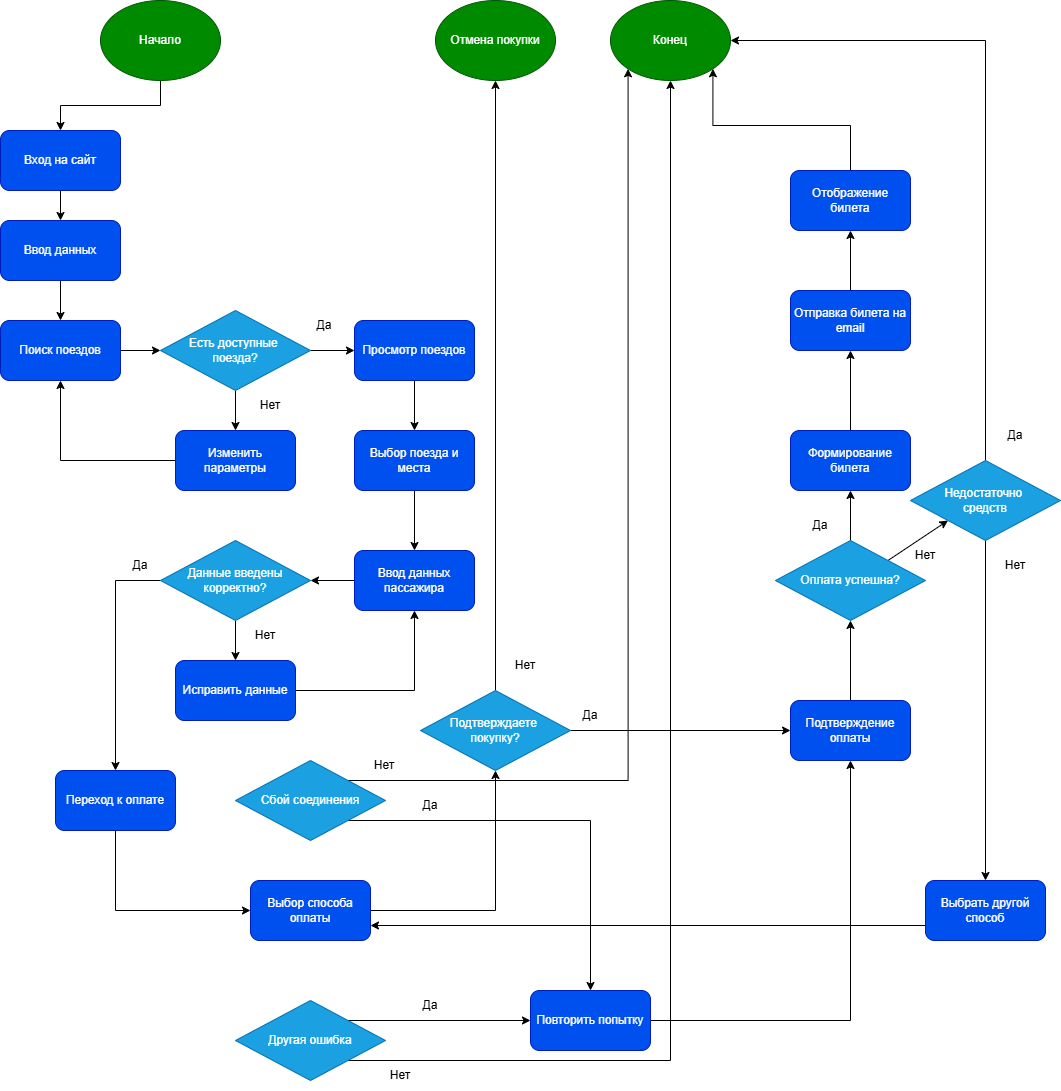

The diagram above was exported from draw.io. Its source (the exported page's mxGraphModel, read from the mxfile embedded in the PNG):
<mxGraphModel dx="1796" dy="1224" grid="1" gridSize="10" guides="1" tooltips="1" connect="1" arrows="1" fold="1" page="1" pageScale="1" pageWidth="827" pageHeight="1169" math="0" shadow="0">
  <root>
    <mxCell id="0" />
    <mxCell id="1" parent="0" />
    <mxCell id="SghU5PVP3FLsbK6uYtVO-7" edge="1" parent="1" source="SghU5PVP3FLsbK6uYtVO-1" style="edgeStyle=orthogonalEdgeStyle;rounded=0;orthogonalLoop=1;jettySize=auto;html=1;exitX=0.5;exitY=1;exitDx=0;exitDy=0;entryX=0.5;entryY=0;entryDx=0;entryDy=0;" target="SghU5PVP3FLsbK6uYtVO-2">
      <mxGeometry relative="1" as="geometry" />
    </mxCell>
    <mxCell id="SghU5PVP3FLsbK6uYtVO-1" parent="1" style="ellipse;whiteSpace=wrap;html=1;fillColor=#008a00;fontColor=#ffffff;strokeColor=#005700;" value="Начало" vertex="1">
      <mxGeometry height="80" width="120" x="160" y="150" as="geometry" />
    </mxCell>
    <mxCell id="SghU5PVP3FLsbK6uYtVO-8" edge="1" parent="1" source="SghU5PVP3FLsbK6uYtVO-2" style="edgeStyle=orthogonalEdgeStyle;rounded=0;orthogonalLoop=1;jettySize=auto;html=1;exitX=0.5;exitY=1;exitDx=0;exitDy=0;entryX=0.5;entryY=0;entryDx=0;entryDy=0;" target="SghU5PVP3FLsbK6uYtVO-3">
      <mxGeometry relative="1" as="geometry" />
    </mxCell>
    <mxCell id="SghU5PVP3FLsbK6uYtVO-2" parent="1" style="rounded=1;whiteSpace=wrap;html=1;fillColor=#0050ef;fontColor=#ffffff;strokeColor=#001DBC;" value="Вход на сайт" vertex="1">
      <mxGeometry height="60" width="120" x="60" y="280" as="geometry" />
    </mxCell>
    <mxCell id="SghU5PVP3FLsbK6uYtVO-9" edge="1" parent="1" source="SghU5PVP3FLsbK6uYtVO-3" style="edgeStyle=orthogonalEdgeStyle;rounded=0;orthogonalLoop=1;jettySize=auto;html=1;exitX=0.5;exitY=1;exitDx=0;exitDy=0;entryX=0.5;entryY=0;entryDx=0;entryDy=0;" target="SghU5PVP3FLsbK6uYtVO-4">
      <mxGeometry relative="1" as="geometry" />
    </mxCell>
    <mxCell id="SghU5PVP3FLsbK6uYtVO-3" parent="1" style="rounded=1;whiteSpace=wrap;html=1;fillColor=#0050ef;fontColor=#ffffff;strokeColor=#001DBC;" value="Ввод данных" vertex="1">
      <mxGeometry height="60" width="120" x="60" y="370" as="geometry" />
    </mxCell>
    <mxCell id="SghU5PVP3FLsbK6uYtVO-6" edge="1" parent="1" source="SghU5PVP3FLsbK6uYtVO-4" style="edgeStyle=orthogonalEdgeStyle;rounded=0;orthogonalLoop=1;jettySize=auto;html=1;exitX=1;exitY=0.5;exitDx=0;exitDy=0;entryX=0;entryY=0.5;entryDx=0;entryDy=0;" target="SghU5PVP3FLsbK6uYtVO-5">
      <mxGeometry relative="1" as="geometry" />
    </mxCell>
    <mxCell id="SghU5PVP3FLsbK6uYtVO-4" parent="1" style="rounded=1;whiteSpace=wrap;html=1;fillColor=#0050ef;fontColor=#ffffff;strokeColor=#001DBC;" value="Поиск поездов" vertex="1">
      <mxGeometry height="60" width="120" x="60" y="470" as="geometry" />
    </mxCell>
    <mxCell id="SghU5PVP3FLsbK6uYtVO-11" edge="1" parent="1" source="SghU5PVP3FLsbK6uYtVO-5" style="edgeStyle=orthogonalEdgeStyle;rounded=0;orthogonalLoop=1;jettySize=auto;html=1;exitX=0.5;exitY=1;exitDx=0;exitDy=0;" target="SghU5PVP3FLsbK6uYtVO-10">
      <mxGeometry relative="1" as="geometry" />
    </mxCell>
    <mxCell id="SghU5PVP3FLsbK6uYtVO-16" edge="1" parent="1" source="SghU5PVP3FLsbK6uYtVO-5" style="edgeStyle=orthogonalEdgeStyle;rounded=0;orthogonalLoop=1;jettySize=auto;html=1;exitX=1;exitY=0.5;exitDx=0;exitDy=0;" target="SghU5PVP3FLsbK6uYtVO-13">
      <mxGeometry relative="1" as="geometry" />
    </mxCell>
    <mxCell id="SghU5PVP3FLsbK6uYtVO-5" parent="1" style="rhombus;whiteSpace=wrap;html=1;fillColor=#1ba1e2;fontColor=#ffffff;strokeColor=#006EAF;" value="Есть доступные&amp;nbsp;&lt;div&gt;поезда?&lt;/div&gt;" vertex="1">
      <mxGeometry height="80" width="150" x="220" y="460" as="geometry" />
    </mxCell>
    <mxCell id="SghU5PVP3FLsbK6uYtVO-12" edge="1" parent="1" source="SghU5PVP3FLsbK6uYtVO-10" style="edgeStyle=orthogonalEdgeStyle;rounded=0;orthogonalLoop=1;jettySize=auto;html=1;exitX=0;exitY=0.5;exitDx=0;exitDy=0;entryX=0.5;entryY=1;entryDx=0;entryDy=0;" target="SghU5PVP3FLsbK6uYtVO-4">
      <mxGeometry relative="1" as="geometry" />
    </mxCell>
    <mxCell id="SghU5PVP3FLsbK6uYtVO-10" parent="1" style="rounded=1;whiteSpace=wrap;html=1;fillColor=#0050ef;fontColor=#ffffff;strokeColor=#001DBC;" value="Изменить параметры" vertex="1">
      <mxGeometry height="60" width="120" x="235" y="580" as="geometry" />
    </mxCell>
    <mxCell id="SghU5PVP3FLsbK6uYtVO-17" edge="1" parent="1" source="SghU5PVP3FLsbK6uYtVO-13" style="edgeStyle=orthogonalEdgeStyle;rounded=0;orthogonalLoop=1;jettySize=auto;html=1;exitX=0.5;exitY=1;exitDx=0;exitDy=0;" target="SghU5PVP3FLsbK6uYtVO-14">
      <mxGeometry relative="1" as="geometry" />
    </mxCell>
    <mxCell id="SghU5PVP3FLsbK6uYtVO-13" parent="1" style="rounded=1;whiteSpace=wrap;html=1;fillColor=#0050ef;fontColor=#ffffff;strokeColor=#001DBC;" value="Просмотр поездов" vertex="1">
      <mxGeometry height="60" width="120" x="414" y="470" as="geometry" />
    </mxCell>
    <mxCell id="SghU5PVP3FLsbK6uYtVO-18" edge="1" parent="1" source="SghU5PVP3FLsbK6uYtVO-14" style="edgeStyle=orthogonalEdgeStyle;rounded=0;orthogonalLoop=1;jettySize=auto;html=1;exitX=0.5;exitY=1;exitDx=0;exitDy=0;" target="SghU5PVP3FLsbK6uYtVO-15">
      <mxGeometry relative="1" as="geometry" />
    </mxCell>
    <mxCell id="SghU5PVP3FLsbK6uYtVO-14" parent="1" style="rounded=1;whiteSpace=wrap;html=1;fillColor=#0050ef;fontColor=#ffffff;strokeColor=#001DBC;" value="Выбор поезда и места" vertex="1">
      <mxGeometry height="60" width="120" x="414" y="580" as="geometry" />
    </mxCell>
    <mxCell id="SghU5PVP3FLsbK6uYtVO-20" edge="1" parent="1" source="SghU5PVP3FLsbK6uYtVO-15" style="edgeStyle=orthogonalEdgeStyle;rounded=0;orthogonalLoop=1;jettySize=auto;html=1;exitX=0;exitY=0.5;exitDx=0;exitDy=0;entryX=1;entryY=0.5;entryDx=0;entryDy=0;" target="SghU5PVP3FLsbK6uYtVO-19">
      <mxGeometry relative="1" as="geometry" />
    </mxCell>
    <mxCell id="SghU5PVP3FLsbK6uYtVO-15" parent="1" style="rounded=1;whiteSpace=wrap;html=1;fillColor=#0050ef;fontColor=#ffffff;strokeColor=#001DBC;" value="Ввод данных пассажира" vertex="1">
      <mxGeometry height="60" width="120" x="414" y="700" as="geometry" />
    </mxCell>
    <mxCell id="SghU5PVP3FLsbK6uYtVO-23" edge="1" parent="1" source="SghU5PVP3FLsbK6uYtVO-19" style="edgeStyle=orthogonalEdgeStyle;rounded=0;orthogonalLoop=1;jettySize=auto;html=1;exitX=0.5;exitY=1;exitDx=0;exitDy=0;entryX=0.5;entryY=0;entryDx=0;entryDy=0;" target="SghU5PVP3FLsbK6uYtVO-21">
      <mxGeometry relative="1" as="geometry" />
    </mxCell>
    <mxCell id="SghU5PVP3FLsbK6uYtVO-71" edge="1" parent="1" source="SghU5PVP3FLsbK6uYtVO-19" style="edgeStyle=orthogonalEdgeStyle;rounded=0;orthogonalLoop=1;jettySize=auto;html=1;exitX=0;exitY=0.5;exitDx=0;exitDy=0;" target="SghU5PVP3FLsbK6uYtVO-25">
      <mxGeometry relative="1" as="geometry" />
    </mxCell>
    <mxCell id="SghU5PVP3FLsbK6uYtVO-19" parent="1" style="rhombus;whiteSpace=wrap;html=1;fillColor=#1ba1e2;fontColor=#ffffff;strokeColor=#006EAF;" value="Данные введены корректно?" vertex="1">
      <mxGeometry height="80" width="150" x="220" y="690" as="geometry" />
    </mxCell>
    <mxCell id="SghU5PVP3FLsbK6uYtVO-24" edge="1" parent="1" source="SghU5PVP3FLsbK6uYtVO-21" style="edgeStyle=orthogonalEdgeStyle;rounded=0;orthogonalLoop=1;jettySize=auto;html=1;exitX=1;exitY=0.5;exitDx=0;exitDy=0;entryX=0.5;entryY=1;entryDx=0;entryDy=0;" target="SghU5PVP3FLsbK6uYtVO-15">
      <mxGeometry relative="1" as="geometry" />
    </mxCell>
    <mxCell id="SghU5PVP3FLsbK6uYtVO-21" parent="1" style="rounded=1;whiteSpace=wrap;html=1;fillColor=#0050ef;fontColor=#ffffff;strokeColor=#001DBC;" value="Исправить данные" vertex="1">
      <mxGeometry height="60" width="120" x="235" y="810" as="geometry" />
    </mxCell>
    <mxCell id="SghU5PVP3FLsbK6uYtVO-28" edge="1" parent="1" source="SghU5PVP3FLsbK6uYtVO-25" style="edgeStyle=orthogonalEdgeStyle;rounded=0;orthogonalLoop=1;jettySize=auto;html=1;exitX=0.5;exitY=1;exitDx=0;exitDy=0;entryX=0;entryY=0.5;entryDx=0;entryDy=0;" target="SghU5PVP3FLsbK6uYtVO-27">
      <mxGeometry relative="1" as="geometry" />
    </mxCell>
    <mxCell id="SghU5PVP3FLsbK6uYtVO-25" parent="1" style="rounded=1;whiteSpace=wrap;html=1;fillColor=#0050ef;fontColor=#ffffff;strokeColor=#001DBC;" value="Переход к оплате" vertex="1">
      <mxGeometry height="60" width="120" x="115" y="920" as="geometry" />
    </mxCell>
    <mxCell id="SghU5PVP3FLsbK6uYtVO-32" edge="1" parent="1" source="SghU5PVP3FLsbK6uYtVO-27" style="edgeStyle=orthogonalEdgeStyle;rounded=0;orthogonalLoop=1;jettySize=auto;html=1;exitX=1;exitY=0.5;exitDx=0;exitDy=0;entryX=0.5;entryY=1;entryDx=0;entryDy=0;" target="SghU5PVP3FLsbK6uYtVO-31">
      <mxGeometry relative="1" as="geometry" />
    </mxCell>
    <mxCell id="SghU5PVP3FLsbK6uYtVO-27" parent="1" style="rounded=1;whiteSpace=wrap;html=1;fillColor=#0050ef;fontColor=#ffffff;strokeColor=#001DBC;" value="Выбор способа оплаты" vertex="1">
      <mxGeometry height="60" width="120" x="310" y="1030" as="geometry" />
    </mxCell>
    <mxCell id="SghU5PVP3FLsbK6uYtVO-34" edge="1" parent="1" source="SghU5PVP3FLsbK6uYtVO-29" style="edgeStyle=orthogonalEdgeStyle;rounded=0;orthogonalLoop=1;jettySize=auto;html=1;exitX=1;exitY=1;exitDx=0;exitDy=0;entryX=0.5;entryY=0;entryDx=0;entryDy=0;" target="SghU5PVP3FLsbK6uYtVO-33">
      <mxGeometry relative="1" as="geometry" />
    </mxCell>
    <mxCell id="SghU5PVP3FLsbK6uYtVO-55" edge="1" parent="1" source="SghU5PVP3FLsbK6uYtVO-29" style="edgeStyle=orthogonalEdgeStyle;rounded=0;orthogonalLoop=1;jettySize=auto;html=1;exitX=1;exitY=0;exitDx=0;exitDy=0;entryX=0;entryY=1;entryDx=0;entryDy=0;" target="SghU5PVP3FLsbK6uYtVO-44">
      <mxGeometry relative="1" as="geometry" />
    </mxCell>
    <mxCell id="SghU5PVP3FLsbK6uYtVO-29" parent="1" style="rhombus;whiteSpace=wrap;html=1;fillColor=#1ba1e2;fontColor=#ffffff;strokeColor=#006EAF;" value="Сбой соединения" vertex="1">
      <mxGeometry height="80" width="150" x="295" y="910" as="geometry" />
    </mxCell>
    <mxCell id="SghU5PVP3FLsbK6uYtVO-35" edge="1" parent="1" source="SghU5PVP3FLsbK6uYtVO-30" style="edgeStyle=orthogonalEdgeStyle;rounded=0;orthogonalLoop=1;jettySize=auto;html=1;exitX=1;exitY=0;exitDx=0;exitDy=0;entryX=0;entryY=0.5;entryDx=0;entryDy=0;" target="SghU5PVP3FLsbK6uYtVO-33">
      <mxGeometry relative="1" as="geometry" />
    </mxCell>
    <mxCell id="SghU5PVP3FLsbK6uYtVO-68" edge="1" parent="1" source="SghU5PVP3FLsbK6uYtVO-30" style="edgeStyle=orthogonalEdgeStyle;rounded=0;orthogonalLoop=1;jettySize=auto;html=1;exitX=1;exitY=1;exitDx=0;exitDy=0;entryX=0.5;entryY=1;entryDx=0;entryDy=0;" target="SghU5PVP3FLsbK6uYtVO-44">
      <mxGeometry relative="1" as="geometry" />
    </mxCell>
    <mxCell id="SghU5PVP3FLsbK6uYtVO-30" parent="1" style="rhombus;whiteSpace=wrap;html=1;fillColor=#1ba1e2;fontColor=#ffffff;strokeColor=#006EAF;" value="Другая ошибка" vertex="1">
      <mxGeometry height="80" width="150" x="295" y="1150" as="geometry" />
    </mxCell>
    <mxCell id="SghU5PVP3FLsbK6uYtVO-38" edge="1" parent="1" source="SghU5PVP3FLsbK6uYtVO-31" style="edgeStyle=orthogonalEdgeStyle;rounded=0;orthogonalLoop=1;jettySize=auto;html=1;exitX=1;exitY=0.5;exitDx=0;exitDy=0;" target="SghU5PVP3FLsbK6uYtVO-36">
      <mxGeometry relative="1" as="geometry" />
    </mxCell>
    <mxCell id="SghU5PVP3FLsbK6uYtVO-40" edge="1" parent="1" source="SghU5PVP3FLsbK6uYtVO-31" style="edgeStyle=orthogonalEdgeStyle;rounded=0;orthogonalLoop=1;jettySize=auto;html=1;exitX=0.5;exitY=0;exitDx=0;exitDy=0;entryX=0.5;entryY=1;entryDx=0;entryDy=0;" target="SghU5PVP3FLsbK6uYtVO-39">
      <mxGeometry relative="1" as="geometry" />
    </mxCell>
    <mxCell id="SghU5PVP3FLsbK6uYtVO-31" parent="1" style="rhombus;whiteSpace=wrap;html=1;fillColor=#1ba1e2;fontColor=#ffffff;strokeColor=#006EAF;" value="Подтверждаете&amp;nbsp;&lt;div&gt;покупку?&lt;/div&gt;" vertex="1">
      <mxGeometry height="80" width="150" x="480" y="840" as="geometry" />
    </mxCell>
    <mxCell id="SghU5PVP3FLsbK6uYtVO-37" edge="1" parent="1" source="SghU5PVP3FLsbK6uYtVO-33" style="edgeStyle=orthogonalEdgeStyle;rounded=0;orthogonalLoop=1;jettySize=auto;html=1;exitX=1;exitY=0.5;exitDx=0;exitDy=0;entryX=0.5;entryY=1;entryDx=0;entryDy=0;" target="SghU5PVP3FLsbK6uYtVO-36">
      <mxGeometry relative="1" as="geometry" />
    </mxCell>
    <mxCell id="SghU5PVP3FLsbK6uYtVO-33" parent="1" style="rounded=1;whiteSpace=wrap;html=1;fillColor=#0050ef;fontColor=#ffffff;strokeColor=#001DBC;" value="Повторить попытку" vertex="1">
      <mxGeometry height="60" width="120" x="590" y="1140" as="geometry" />
    </mxCell>
    <mxCell id="SghU5PVP3FLsbK6uYtVO-43" edge="1" parent="1" source="SghU5PVP3FLsbK6uYtVO-36" style="edgeStyle=orthogonalEdgeStyle;rounded=0;orthogonalLoop=1;jettySize=auto;html=1;exitX=0.5;exitY=0;exitDx=0;exitDy=0;" target="SghU5PVP3FLsbK6uYtVO-42">
      <mxGeometry relative="1" as="geometry" />
    </mxCell>
    <mxCell id="SghU5PVP3FLsbK6uYtVO-36" parent="1" style="rounded=1;whiteSpace=wrap;html=1;fillColor=#0050ef;fontColor=#ffffff;strokeColor=#001DBC;" value="Подтверждение оплаты" vertex="1">
      <mxGeometry height="60" width="120" x="850" y="850" as="geometry" />
    </mxCell>
    <mxCell id="SghU5PVP3FLsbK6uYtVO-39" parent="1" style="ellipse;whiteSpace=wrap;html=1;fillColor=#008a00;fontColor=#ffffff;strokeColor=#005700;" value="Отмена покупки" vertex="1">
      <mxGeometry height="80" width="120" x="495" y="150" as="geometry" />
    </mxCell>
    <mxCell id="SghU5PVP3FLsbK6uYtVO-48" edge="1" parent="1" source="SghU5PVP3FLsbK6uYtVO-42" style="edgeStyle=orthogonalEdgeStyle;rounded=0;orthogonalLoop=1;jettySize=auto;html=1;exitX=0.5;exitY=0;exitDx=0;exitDy=0;entryX=0.5;entryY=1;entryDx=0;entryDy=0;" target="SghU5PVP3FLsbK6uYtVO-45">
      <mxGeometry relative="1" as="geometry" />
    </mxCell>
    <mxCell id="SghU5PVP3FLsbK6uYtVO-67" edge="1" parent="1" source="SghU5PVP3FLsbK6uYtVO-42" style="rounded=0;orthogonalLoop=1;jettySize=auto;html=1;exitX=1;exitY=0;exitDx=0;exitDy=0;entryX=0;entryY=1;entryDx=0;entryDy=0;" target="SghU5PVP3FLsbK6uYtVO-56">
      <mxGeometry relative="1" as="geometry" />
    </mxCell>
    <mxCell id="SghU5PVP3FLsbK6uYtVO-42" parent="1" style="rhombus;whiteSpace=wrap;html=1;fillColor=#1ba1e2;fontColor=#ffffff;strokeColor=#006EAF;" value="Оплата успешна?" vertex="1">
      <mxGeometry height="80" width="150" x="835" y="690" as="geometry" />
    </mxCell>
    <mxCell id="SghU5PVP3FLsbK6uYtVO-44" parent="1" style="ellipse;whiteSpace=wrap;html=1;fillColor=#008a00;fontColor=#ffffff;strokeColor=#005700;" value="Конец" vertex="1">
      <mxGeometry height="80" width="120" x="670" y="150" as="geometry" />
    </mxCell>
    <mxCell id="SghU5PVP3FLsbK6uYtVO-49" edge="1" parent="1" source="SghU5PVP3FLsbK6uYtVO-45" style="edgeStyle=orthogonalEdgeStyle;rounded=0;orthogonalLoop=1;jettySize=auto;html=1;exitX=0.5;exitY=0;exitDx=0;exitDy=0;entryX=0.5;entryY=1;entryDx=0;entryDy=0;" target="SghU5PVP3FLsbK6uYtVO-46">
      <mxGeometry relative="1" as="geometry" />
    </mxCell>
    <mxCell id="SghU5PVP3FLsbK6uYtVO-45" parent="1" style="rounded=1;whiteSpace=wrap;html=1;fillColor=#0050ef;fontColor=#ffffff;strokeColor=#001DBC;" value="Формирование билета" vertex="1">
      <mxGeometry height="60" width="120" x="850" y="580" as="geometry" />
    </mxCell>
    <mxCell id="SghU5PVP3FLsbK6uYtVO-50" edge="1" parent="1" source="SghU5PVP3FLsbK6uYtVO-46" style="edgeStyle=orthogonalEdgeStyle;rounded=0;orthogonalLoop=1;jettySize=auto;html=1;exitX=0.5;exitY=0;exitDx=0;exitDy=0;" target="SghU5PVP3FLsbK6uYtVO-47">
      <mxGeometry relative="1" as="geometry" />
    </mxCell>
    <mxCell id="SghU5PVP3FLsbK6uYtVO-46" parent="1" style="rounded=1;whiteSpace=wrap;html=1;fillColor=#0050ef;fontColor=#ffffff;strokeColor=#001DBC;" value="Отправка билета на email" vertex="1">
      <mxGeometry height="60" width="120" x="850" y="440" as="geometry" />
    </mxCell>
    <mxCell id="SghU5PVP3FLsbK6uYtVO-69" edge="1" parent="1" source="SghU5PVP3FLsbK6uYtVO-47" style="edgeStyle=orthogonalEdgeStyle;rounded=0;orthogonalLoop=1;jettySize=auto;html=1;exitX=0.5;exitY=0;exitDx=0;exitDy=0;entryX=1;entryY=1;entryDx=0;entryDy=0;" target="SghU5PVP3FLsbK6uYtVO-44">
      <mxGeometry relative="1" as="geometry" />
    </mxCell>
    <mxCell id="SghU5PVP3FLsbK6uYtVO-47" parent="1" style="rounded=1;whiteSpace=wrap;html=1;fillColor=#0050ef;fontColor=#ffffff;strokeColor=#001DBC;" value="Отображение билета" vertex="1">
      <mxGeometry height="60" width="120" x="850" y="320" as="geometry" />
    </mxCell>
    <mxCell id="SghU5PVP3FLsbK6uYtVO-61" edge="1" parent="1" source="SghU5PVP3FLsbK6uYtVO-56" style="edgeStyle=orthogonalEdgeStyle;rounded=0;orthogonalLoop=1;jettySize=auto;html=1;exitX=0.5;exitY=1;exitDx=0;exitDy=0;" target="SghU5PVP3FLsbK6uYtVO-58">
      <mxGeometry relative="1" as="geometry" />
    </mxCell>
    <mxCell id="SghU5PVP3FLsbK6uYtVO-64" edge="1" parent="1" source="SghU5PVP3FLsbK6uYtVO-56" style="edgeStyle=orthogonalEdgeStyle;rounded=0;orthogonalLoop=1;jettySize=auto;html=1;exitX=0.5;exitY=0;exitDx=0;exitDy=0;entryX=1;entryY=0.5;entryDx=0;entryDy=0;" target="SghU5PVP3FLsbK6uYtVO-44">
      <mxGeometry relative="1" as="geometry" />
    </mxCell>
    <mxCell id="SghU5PVP3FLsbK6uYtVO-56" parent="1" style="rhombus;whiteSpace=wrap;html=1;fillColor=#1ba1e2;fontColor=#ffffff;strokeColor=#006EAF;" value="Недостаточно&amp;nbsp;&lt;div&gt;средств&lt;/div&gt;" vertex="1">
      <mxGeometry height="80" width="150" x="970" y="610" as="geometry" />
    </mxCell>
    <mxCell id="SghU5PVP3FLsbK6uYtVO-63" edge="1" parent="1" source="SghU5PVP3FLsbK6uYtVO-58" style="edgeStyle=orthogonalEdgeStyle;rounded=0;orthogonalLoop=1;jettySize=auto;html=1;exitX=0;exitY=0.75;exitDx=0;exitDy=0;entryX=1;entryY=0.75;entryDx=0;entryDy=0;" target="SghU5PVP3FLsbK6uYtVO-27">
      <mxGeometry relative="1" as="geometry" />
    </mxCell>
    <mxCell id="SghU5PVP3FLsbK6uYtVO-58" parent="1" style="rounded=1;whiteSpace=wrap;html=1;fillColor=#0050ef;fontColor=#ffffff;strokeColor=#001DBC;" value="Выбрать другой способ" vertex="1">
      <mxGeometry height="60" width="120" x="985" y="1030" as="geometry" />
    </mxCell>
    <mxCell id="SghU5PVP3FLsbK6uYtVO-70" parent="1" style="text;html=1;whiteSpace=wrap;strokeColor=none;fillColor=none;align=center;verticalAlign=middle;rounded=0;" value="Да" vertex="1">
      <mxGeometry height="30" width="60" x="354" y="460" as="geometry" />
    </mxCell>
    <mxCell id="SghU5PVP3FLsbK6uYtVO-73" parent="1" style="text;html=1;whiteSpace=wrap;strokeColor=none;fillColor=none;align=center;verticalAlign=middle;rounded=0;" value="Да" vertex="1">
      <mxGeometry height="30" width="60" x="170" y="700" as="geometry" />
    </mxCell>
    <mxCell id="SghU5PVP3FLsbK6uYtVO-77" parent="1" style="text;html=1;whiteSpace=wrap;strokeColor=none;fillColor=none;align=center;verticalAlign=middle;rounded=0;" value="Да" vertex="1">
      <mxGeometry height="30" width="60" x="460" y="940" as="geometry" />
    </mxCell>
    <mxCell id="SghU5PVP3FLsbK6uYtVO-78" parent="1" style="text;html=1;whiteSpace=wrap;strokeColor=none;fillColor=none;align=center;verticalAlign=middle;rounded=0;" value="Да" vertex="1">
      <mxGeometry height="30" width="60" x="460" y="1140" as="geometry" />
    </mxCell>
    <mxCell id="SghU5PVP3FLsbK6uYtVO-79" parent="1" style="text;html=1;whiteSpace=wrap;strokeColor=none;fillColor=none;align=center;verticalAlign=middle;rounded=0;" value="Да" vertex="1">
      <mxGeometry height="30" width="60" x="620" y="850" as="geometry" />
    </mxCell>
    <mxCell id="SghU5PVP3FLsbK6uYtVO-80" parent="1" style="text;html=1;whiteSpace=wrap;strokeColor=none;fillColor=none;align=center;verticalAlign=middle;rounded=0;" value="Да" vertex="1">
      <mxGeometry height="30" width="60" x="850" y="660" as="geometry" />
    </mxCell>
    <mxCell id="SghU5PVP3FLsbK6uYtVO-81" parent="1" style="text;html=1;whiteSpace=wrap;strokeColor=none;fillColor=none;align=center;verticalAlign=middle;rounded=0;" value="Да" vertex="1">
      <mxGeometry height="30" width="60" x="1045" y="570" as="geometry" />
    </mxCell>
    <mxCell id="SghU5PVP3FLsbK6uYtVO-82" parent="1" style="text;html=1;whiteSpace=wrap;strokeColor=none;fillColor=none;align=center;verticalAlign=middle;rounded=0;" value="Нет" vertex="1">
      <mxGeometry height="30" width="60" x="300" y="540" as="geometry" />
    </mxCell>
    <mxCell id="SghU5PVP3FLsbK6uYtVO-84" parent="1" style="text;html=1;whiteSpace=wrap;strokeColor=none;fillColor=none;align=center;verticalAlign=middle;rounded=0;" value="Нет" vertex="1">
      <mxGeometry height="30" width="60" x="295" y="770" as="geometry" />
    </mxCell>
    <mxCell id="SghU5PVP3FLsbK6uYtVO-85" parent="1" style="text;html=1;whiteSpace=wrap;strokeColor=none;fillColor=none;align=center;verticalAlign=middle;rounded=0;" value="Нет" vertex="1">
      <mxGeometry height="30" width="60" x="414" y="900" as="geometry" />
    </mxCell>
    <mxCell id="SghU5PVP3FLsbK6uYtVO-86" parent="1" style="text;html=1;whiteSpace=wrap;strokeColor=none;fillColor=none;align=center;verticalAlign=middle;rounded=0;" value="Нет" vertex="1">
      <mxGeometry height="30" width="60" x="430" y="1210" as="geometry" />
    </mxCell>
    <mxCell id="SghU5PVP3FLsbK6uYtVO-87" parent="1" style="text;html=1;whiteSpace=wrap;strokeColor=none;fillColor=none;align=center;verticalAlign=middle;rounded=0;" value="Нет" vertex="1">
      <mxGeometry height="30" width="60" x="555" y="800" as="geometry" />
    </mxCell>
    <mxCell id="SghU5PVP3FLsbK6uYtVO-88" parent="1" style="text;html=1;whiteSpace=wrap;strokeColor=none;fillColor=none;align=center;verticalAlign=middle;rounded=0;" value="Нет" vertex="1">
      <mxGeometry height="30" width="60" x="1045" y="700" as="geometry" />
    </mxCell>
    <mxCell id="SghU5PVP3FLsbK6uYtVO-89" parent="1" style="text;html=1;whiteSpace=wrap;strokeColor=none;fillColor=none;align=center;verticalAlign=middle;rounded=0;" value="Нет" vertex="1">
      <mxGeometry height="30" width="60" x="955" y="690" as="geometry" />
    </mxCell>
    <mxCell id="SghU5PVP3FLsbK6uYtVO-90" edge="1" parent="1" source="SghU5PVP3FLsbK6uYtVO-89" style="edgeStyle=orthogonalEdgeStyle;rounded=0;orthogonalLoop=1;jettySize=auto;html=1;exitX=0.5;exitY=1;exitDx=0;exitDy=0;" target="SghU5PVP3FLsbK6uYtVO-89">
      <mxGeometry relative="1" as="geometry" />
    </mxCell>
  </root>
</mxGraphModel>